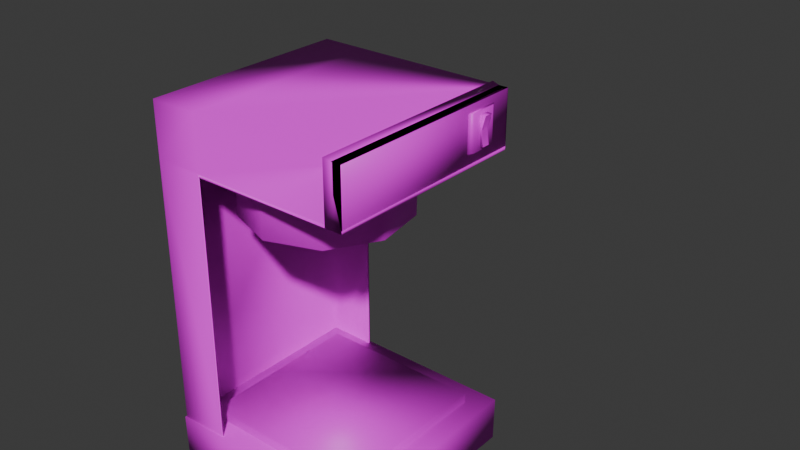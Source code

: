 # Source: coffee_maker.blend  (saved by Blender 4.0.36; exported with 4.5.12 LTS)
import bpy
from mathutils import Matrix  # noqa: F401  (used for matrix-valued properties, if any)

bpy.ops.wm.read_factory_settings(use_empty=True)
scene = bpy.context.scene
scene.name = 'Scene'

# ---- collections
col_coffee_maker = bpy.data.collections.new('coffee maker'); scene.collection.children.link(col_coffee_maker)

# ---- images (referenced by path relative to the original .blend; pixels are not part of the script)
import os
ASSET_DIR = os.environ.get("B2B_ASSET_DIR", "")  # directory of the original .blend (textures are referenced by path, not embedded)
HERE = os.path.dirname(os.path.abspath(__file__))  # packed textures are extracted next to this script under _unpacked/

def load_image(name, relpath, width, height, colorspace="sRGB"):
    """Load a texture the original file referenced (path relative to the .blend, or extracted next to this script)."""
    p = next((c for c in (os.path.join(HERE, relpath), os.path.join(ASSET_DIR, relpath)) if relpath and os.path.exists(c)), "")
    if p:
        img = bpy.data.images.load(p, check_existing=True)
        img.name = name
    else:  # same state as the original file: an image datablock whose file is absent (Cycles renders it pink)
        img = bpy.data.images.new(name, width, height)
        img.source = "FILE"
        img.filepath = "//" + (relpath or name)
    img.colorspace_settings.name = colorspace
    return img
img_coffee_maker_dirty_png_001 = load_image('coffee maker dirty.png.001', 'coffee maker dirty.png', 1024, 1024, 'sRGB')

# ---- materials (node trees are filled in below, after node groups)
mat_material = bpy.data.materials.new('Material')
mat_material.alpha_threshold = 0.0
mat_material.use_transparent_shadow = False
mat_material.roughness = 0.5
mat_material.line_color = (0.0, 0.0, 0.0, 1.0)

# ---- material node trees
mat_material.use_nodes = True; mat_material.node_tree.nodes.clear()
_N = mat_material.node_tree.nodes; _L = mat_material.node_tree.links
n0 = _N.new('ShaderNodeOutputMaterial'); n0.name = 'Material Output'; n0.location = (300, 300)
n1 = _N.new('ShaderNodeBsdfPrincipled'); n1.name = 'Principled BSDF'; n1.location = (10, 300)
n1.inputs[3].default_value = 1.45
n2 = _N.new('ShaderNodeTexImage'); n2.name = 'Image Texture'; n2.location = (-334, 228)
n2.image = img_coffee_maker_dirty_png_001
_L.new(n1.outputs[0], n0.inputs[0])
_L.new(n2.outputs[0], n1.inputs[0])
n0.is_active_output = True

# ---- world
world_world = bpy.data.worlds.new('World'); scene.world = world_world
world_world.use_nodes = True; world_world.node_tree.nodes.clear()
_N = world_world.node_tree.nodes; _L = world_world.node_tree.links
n0 = _N.new('ShaderNodeOutputWorld'); n0.name = 'World Output'; n0.location = (300, 300)
n1 = _N.new('ShaderNodeBackground'); n1.name = 'Background'; n1.location = (10, 300)
n1.inputs[0].default_value = (0.05088, 0.05088, 0.05088, 1.0)
_L.new(n1.outputs[0], n0.inputs[0])
n0.is_active_output = True
world_world.color = (0.05088, 0.05088, 0.05088)
world_world.use_sun_shadow = False
world_world.sun_shadow_jitter_overblur = 0.0

# ---- meshes
me_cube = bpy.data.meshes.new('Cube')
me_cube.from_pydata([(1.0, 1.0, 1.0), (1.0, 1.0, -1.0), (1.0, -1.0, 1.0), (1.0, -1.0, -1.0), (-1.0, 1.0, 1.0), (-1.0, 1.0, -1.0), (-1.0, -1.0, 1.0), (-1.0, -1.0, -1.0), (1.0, -1.0, 1.346), (-1.0, -1.0, 1.346), (1.0, 1.0, 1.346), (-1.0, 1.0, 1.346), (-1.0, 1.0, -1.0), (-1.0, -1.0, -1.0), (1.0, 1.0, -1.0), (1.0, 1.0, 1.0), (-1.0, -1.0, 1.0), (1.0, -1.0, 1.0), (1.0, -1.0, -1.0), (-1.0, 1.0, 1.0), (-1.0, 1.0, -1.0), (-1.0, -1.0, -1.0), (1.0, 1.0, -1.0), (1.0, 1.0, 1.0), (-1.0, -1.0, 1.0), (1.0, -1.0, 1.0), (1.0, -1.0, -1.0), (-1.0, 1.0, 1.0), (-1.0, 1.0, -0.7378), (-0.07676, -0.8993, 1.269), (-0.6627, -0.6861, 1.269), (-0.9745, -0.1461, 1.269), (-0.8662, 0.468, 1.269), (-0.3885, 0.8688, 1.269), (0.235, 0.8688, 1.269), (1.0, -1.0, -0.7378), (0.7127, 0.468, 1.269), (1.0, 1.0, -0.7378), (0.821, -0.1461, 1.269), (-1.0, -1.0, -0.7378), (0.5092, -0.6861, 1.269), (-0.07676, -0.7474, 1.269), (-0.5294, 1.0, -1.0), (-0.5294, -1.0, 1.0), (-0.5294, -1.0, -1.0), (-0.5294, 1.0, 1.0), (-0.5294, -1.0, 1.346), (-0.5294, 1.0, 1.346), (-0.5294, 1.0, -1.0), (-0.5294, -1.0, 1.0), (-0.5294, -1.0, -1.0), (-0.5294, 1.0, 1.0), (-0.5294, 1.0, -1.0), (-0.5294, -1.0, 1.0), (-0.5294, -1.0, -1.0), (-0.5294, 1.0, 1.0), (-0.5294, -1.0, -0.7378), (-0.5294, 1.0, -0.7378), (1.0, 1.0, -0.7356), (1.0, -1.0, -0.7356), (1.0, 1.0, -0.7356), (1.0, -1.0, -0.7356), (1.0, 1.0, -0.7356), (-1.0, -1.0, -0.7356), (1.0, -1.0, -0.7356), (-1.0, 1.0, -0.7356), (-0.5294, 1.0, -0.7356), (-0.5294, -1.0, -0.7356), (-0.5651, -0.5697, 1.269), (-0.8249, -0.1197, 1.269), (-0.7346, 0.3921, 1.269), (-0.3366, 0.7261, 1.269), (0.1831, 0.7261, 1.269), (0.5811, 0.3921, 1.269), (0.6714, -0.1197, 1.269), (0.4115, -0.5697, 1.269), (0.5092, -0.6861, 1.269), (-0.07676, -0.8993, 1.269), (0.821, -0.1461, 1.269), (0.7127, 0.468, 1.269), (0.235, 0.8688, 1.269), (-0.3885, 0.8688, 1.269), (-0.8662, 0.468, 1.269), (-0.9745, -0.1461, 1.269), (-0.6627, -0.6861, 1.269), (0.4115, -0.5697, 1.269), (-0.07676, -0.7474, 1.269), (0.6714, -0.1197, 1.269), (0.5811, 0.3921, 1.269), (0.1831, 0.7261, 1.269), (-0.3366, 0.7261, 1.269), (-0.7346, 0.3921, 1.269), (-0.8249, -0.1197, 1.269), (-0.5651, -0.5697, 1.269), (-0.3885, 0.8688, 1.111), (-0.3885, 0.8688, 1.111), (0.235, 0.8688, 1.111), (-0.8662, 0.468, 1.111), (0.821, -0.1461, 1.111), (0.7127, 0.468, 1.111), (-0.9745, -0.1461, 1.111), (-0.6627, -0.6861, 1.111), (-0.07676, -0.8993, 1.111), (0.4115, -0.5697, 1.269), (-0.07676, -0.7474, 1.269), (0.6714, -0.1197, 1.269), (0.5811, 0.3921, 1.269), (0.1831, 0.7261, 1.269), (-0.3366, 0.7261, 1.269), (-0.7346, 0.3921, 1.269), (-0.8249, -0.1197, 1.269), (-0.5651, -0.5697, 1.269), (-0.2689, -0.2229, 0.5238), (-0.3645, -0.05727, 0.5238), (-0.3313, 0.131, 0.5238), (-0.1849, 0.2539, 0.5238), (0.006349, 0.2539, 0.5238), (0.1528, 0.131, 0.5238), (0.186, -0.05727, 0.5238), (-0.08926, -0.2883, 0.5238), (0.09042, -0.2229, 0.5238), (0.235, 0.8688, 1.111), (-0.8662, 0.468, 1.111), (0.7127, 0.468, 1.111), (-0.9745, -0.1461, 1.111), (0.821, -0.1461, 1.111), (-0.6627, -0.6861, 1.111), (0.5092, -0.6861, 1.111), (0.5811, 0.3921, 1.111), (0.6714, -0.1197, 1.111), (0.1831, 0.7261, 1.111), (-0.3366, 0.7261, 1.111), (-0.7346, 0.3921, 1.111), (-0.8249, -0.1197, 1.111), (-0.5651, -0.5697, 1.111), (0.399, -0.5907, 0.6409), (-0.08926, -0.7684, 0.6409), (0.6589, -0.1406, 0.6409), (0.5686, 0.3711, 0.6409), (0.1706, 0.7051, 0.6409), (-0.3491, 0.7051, 0.6409), (-0.7471, 0.3711, 0.6409), (-0.8374, -0.1406, 0.6409), (-0.5776, -0.5907, 0.6409), (0.1973, -0.3144, 1.111), (-0.07676, -0.4142, 1.111), (0.3432, -0.06181, 1.111), (0.2925, 0.2254, 1.111), (0.06908, 0.4129, 1.111), (-0.2226, 0.4129, 1.111), (-0.446, 0.2254, 1.111), (-0.4967, -0.06181, 1.111), (-0.3508, -0.3144, 1.111), (0.0116, -0.1289, 0.5238), (-0.08926, -0.1656, 0.5238), (0.06526, -0.03597, 0.5238), (0.04662, 0.06973, 0.5238), (-0.03559, 0.1387, 0.5238), (-0.1429, 0.1387, 0.5238), (-0.2251, 0.06973, 0.5238), (-0.2438, -0.03597, 0.5238), (-0.1901, -0.1289, 0.5238), (0.8528, 1.0, 1.0), (0.8528, -1.0, 1.0), (0.8528, 1.0, 1.346), (0.8528, -1.0, 1.346), (0.9983, 1.005, 1.0), (0.9983, -0.9954, 1.0), (0.9983, 1.005, 1.346), (0.9983, -0.9954, 1.346), (-0.7954, -0.8143, -0.7378), (0.8187, -0.8143, -0.7378), (-0.7954, 0.7998, -0.7378), (0.8187, 0.7998, -0.7378), (-0.7954, 0.7998, -0.7378), (-0.7954, -0.8143, -0.7378), (0.8187, -0.8143, -0.7378), (0.8187, 0.7998, -0.7378), (-0.7954, 0.7998, -0.7378), (-0.7954, -0.8143, -0.7378), (0.8187, -0.8143, -0.7378), (0.8187, 0.7998, -0.7378), (-0.7954, 0.7998, -0.7378), (-0.7954, -0.8143, -0.7378), (0.8187, -0.8143, -0.7378), (0.8187, 0.7998, -0.7378), (-0.7954, 0.7998, -0.6634), (-0.7954, -0.8143, -0.6634), (0.8187, -0.8143, -0.6634), (0.8187, 0.7998, -0.6634), (0.9983, 0.8142, 1.296), (0.9983, 0.4717, 1.296), (0.9983, 0.4717, 1.066), (0.9983, 0.8142, 1.066), (1.025, 0.7692, 1.296), (1.025, 0.5167, 1.296), (1.025, 0.5167, 1.066), (1.025, 0.7692, 1.066), (1.025, 0.6823, 1.274), (1.025, 0.6036, 1.274), (1.025, 0.6036, 1.089), (1.025, 0.6823, 1.089), (1.072, 0.6823, 1.272), (1.072, 0.6036, 1.272), (1.054, 0.6036, 1.089), (1.054, 0.6823, 1.089), (1.025, 0.6036, 1.182), (1.025, 0.6823, 1.182), (1.036, 0.6036, 1.184), (1.036, 0.6823, 1.184), (-1.241, 3.675, -1.139), (-0.7792, 3.484, -1.139), (-0.9983, 3.265, -0.4801), (-0.588, 3.023, -1.139), (-0.8979, 3.023, -0.4801), (-0.7792, 2.561, -1.139), (-1.241, 2.37, -1.139), (-1.241, 2.68, -0.4801), (-1.702, 2.561, -1.139), (-1.483, 2.78, -0.4801), (-1.894, 3.023, -1.139), (-1.584, 3.023, -0.4801), (-1.702, 3.484, -1.139), (-1.127, 3.136, -0.3752), (-1.241, 3.183, -0.3752), (-1.08, 3.023, -0.3752), (-1.127, 2.909, -0.3752), (-1.241, 2.862, -0.3752), (-1.354, 2.909, -0.3752), (-1.401, 3.023, -0.3752), (-1.354, 3.136, -0.3752), (-1.003, 3.26, -0.4801), (-1.478, 2.785, -0.4801), (-1.577, 3.023, -0.4801), (-1.241, 3.675, -1.139), (-0.7792, 3.484, -1.139), (-0.9996, 3.264, -0.4801), (-1.241, 3.364, -0.4801), (-0.588, 3.023, -1.139), (-0.8998, 3.023, -0.4801), (-0.7792, 2.561, -1.139), (-0.9996, 2.781, -0.4801), (-1.241, 2.37, -1.139), (-1.241, 2.682, -0.4801), (-1.702, 2.561, -1.139), (-1.482, 2.781, -0.4801), (-1.894, 3.023, -1.139), (-1.582, 3.023, -0.4801), (-1.702, 3.484, -1.139), (-1.482, 3.264, -0.4801), (-0.9983, 3.265, -0.3752), (-1.241, 3.365, -0.3752), (-0.8979, 3.023, -0.3752), (-0.9983, 2.78, -0.3752), (-1.241, 2.68, -0.3752), (-1.483, 2.78, -0.3752), (-1.584, 3.023, -0.3752), (-1.483, 3.265, -0.3752), (-1.241, 3.613, -1.007), (-1.241, 3.551, -0.8756), (-1.241, 3.488, -0.7438), (-1.241, 3.426, -0.612), (-0.9556, 3.308, -0.612), (-0.9115, 3.352, -0.7438), (-0.8674, 3.396, -0.8756), (-0.8233, 3.44, -1.007), (-0.8374, 3.023, -0.612), (-0.7751, 3.023, -0.7438), (-0.7127, 3.023, -0.8756), (-0.6504, 3.023, -1.007), (-0.9556, 2.737, -0.612), (-0.9115, 2.693, -0.7438), (-0.8674, 2.649, -0.8756), (-0.8233, 2.605, -1.007), (-1.241, 2.619, -0.612), (-1.241, 2.557, -0.7438), (-1.241, 2.494, -0.8756), (-1.241, 2.432, -1.007), (-1.526, 2.737, -0.612), (-1.526, 3.308, -0.612), (1.0, 1.0, 0.98), (1.008, 1.008, -1.016), (1.0, -1.0, 0.98), (1.008, -1.008, -1.016), (-0.9918, 0.9918, 0.9837), (-1.008, 1.008, -1.016), (-0.9918, -0.9918, 0.9837), (-1.008, -1.008, -1.016), (0.9898, -0.9898, 1.332), (-0.9885, -0.9885, 1.334), (0.9898, 0.9898, 1.332), (-0.9885, 0.9885, 1.334), (-1.0, 1.0, -1.02), (-1.0, -1.0, -1.02), (1.0, 1.0, -1.02), (1.0, 1.0, 0.98), (-1.0, -1.0, 0.98), (1.0, -1.0, 0.98), (1.0, -1.0, -1.02), (-1.0, 1.0, 0.98), (-0.9918, 0.9918, -1.016), (-0.9918, -0.9918, -1.016), (1.0, 0.9911, -1.018), (1.0, 1.0, 0.98), (-0.9918, -0.9918, 0.9837), (1.0, -1.0, 0.98), (1.0, -0.9911, -1.018), (-0.9918, 0.9918, 0.9837), (-1.012, 1.012, -0.7262), (-0.07676, -0.913, 1.255), (-0.6715, -0.6966, 1.255), (-0.988, -0.1484, 1.255), (-0.8781, 0.4749, 1.255), (-0.3932, 0.8817, 1.255), (0.2397, 0.8817, 1.255), (1.012, -1.012, -0.7262), (0.7246, 0.4749, 1.255), (1.012, 1.012, -0.7262), (0.8345, -0.1484, 1.255), (-1.012, -1.012, -0.7262), (0.518, -0.6966, 1.255), (-0.07676, -0.7474, 1.289), (-0.5294, 1.014, -1.014), (-0.5294, -0.9859, 0.9859), (-0.5294, -1.014, -1.014), (-0.5294, 0.9859, 0.9859), (-0.5294, -0.9859, 1.332), (-0.5294, 0.9859, 1.332), (-0.5294, 1.0, -1.02), (-0.5294, -1.0, 0.98), (-0.5294, -1.0, -1.02), (-0.5294, 1.0, 0.98), (-0.5294, 0.9859, -1.014), (-0.5294, -0.9911, 0.9821), (-0.5294, -0.9859, -1.014), (-0.5294, 0.9911, 0.9821), (-0.5294, -1.014, -0.7236), (-0.5294, 1.014, -0.7236), (1.0, 1.0, -0.7556), (1.0, -1.0, -0.7556), (1.0, 1.0, -0.7556), (1.0, -1.0, -0.7556), (1.0, 0.9859, -0.7497), (-0.9859, -0.9859, -0.7356), (1.0, -0.9859, -0.7497), (-0.9859, 0.9859, -0.7356), (-0.5294, 0.98, -0.7356), (-0.5294, -0.98, -0.7356), (-0.5831, -0.5681, 1.261), (-0.8384, -0.1221, 1.255), (-0.7465, 0.3989, 1.255), (-0.3413, 0.7389, 1.255), (0.1877, 0.7389, 1.255), (0.593, 0.3989, 1.255), (0.6841, -0.1069, 1.261), (0.4115, -0.5697, 1.289), (0.5092, -0.6861, 1.249), (-0.07676, -0.8993, 1.249), (0.8113, -0.1364, 1.255), (0.7008, 0.4612, 1.255), (0.2303, 0.856, 1.255), (-0.3838, 0.856, 1.255), (-0.8543, 0.4612, 1.255), (-0.961, -0.1437, 1.255), (-0.6615, -0.6724, 1.255), (0.4115, -0.5697, 1.249), (-0.07676, -0.7474, 1.249), (0.6714, -0.1197, 1.249), (0.5811, 0.3921, 1.249), (0.1831, 0.7261, 1.249), (-0.3366, 0.7261, 1.249), (-0.7346, 0.3921, 1.249), (-0.8249, -0.1197, 1.249), (-0.5651, -0.5697, 1.249), (-0.3833, 0.8544, 1.124), (-0.3938, 0.8833, 1.098), (0.2298, 0.8544, 1.124), (-0.8795, 0.4757, 1.098), (0.8093, -0.1344, 1.122), (0.6993, 0.4603, 1.124), (-0.9897, -0.1487, 1.098), (-0.6726, -0.6979, 1.098), (-0.07676, -0.9147, 1.098), (0.4027, -0.5593, 1.255), (-0.07681, -0.7339, 1.254), (0.6578, -0.1174, 1.255), (0.5691, 0.3851, 1.255), (0.1783, 0.713, 1.255), (-0.3319, 0.7131, 1.255), (-0.7228, 0.3851, 1.255), (-0.8115, -0.1174, 1.255), (-0.5564, -0.5594, 1.254), (-0.2671, -0.2206, 0.5436), (-0.3617, -0.05676, 0.5436), (-0.3288, 0.1296, 0.5436), (-0.1839, 0.2512, 0.5436), (0.005355, 0.2512, 0.5436), (0.1503, 0.1296, 0.5436), (0.1832, -0.05676, 0.5436), (-0.08926, -0.2854, 0.5436), (0.08856, -0.2206, 0.5436), (0.2403, 0.8833, 1.098), (-0.8529, 0.4603, 1.124), (0.726, 0.4757, 1.098), (-0.9593, -0.1434, 1.124), (0.8361, -0.1487, 1.098), (-0.6613, -0.6696, 1.122), (0.5191, -0.6979, 1.098), (0.5917, 0.3982, 1.127), (0.6827, -0.1083, 1.123), (0.1872, 0.7375, 1.127), (-0.3407, 0.7375, 1.127), (-0.7452, 0.3982, 1.127), (-0.8369, -0.1218, 1.127), (-0.581, -0.5683, 1.123), (0.3884, -0.5778, 0.652), (-0.0892, -0.7516, 0.6518), (0.6426, -0.1377, 0.6522), (0.5544, 0.363, 0.6524), (0.165, 0.6897, 0.6524), (-0.3434, 0.6897, 0.6523), (-0.7327, 0.3629, 0.6521), (-0.8209, -0.1376, 0.6519), (-0.5668, -0.5778, 0.6518), (0.2087, -0.3278, 1.121), (-0.07669, -0.4317, 1.121), (0.3606, -0.06476, 1.12), (0.3079, 0.2344, 1.12), (0.07519, 0.4296, 1.12), (-0.2286, 0.4296, 1.12), (-0.4612, 0.2344, 1.121), (-0.514, -0.06476, 1.121), (-0.3621, -0.3278, 1.121), (0.02129, -0.1407, 0.5367), (-0.08933, -0.1807, 0.5369), (0.0804, -0.03878, 0.5365), (0.0601, 0.07742, 0.5364), (-0.0303, 0.1533, 0.5364), (-0.1483, 0.1532, 0.5365), (-0.2385, 0.07726, 0.5366), (-0.2587, -0.03871, 0.5368), (-0.1998, -0.1405, 0.5369), (0.8413, 1.012, 0.9885), (0.8413, -1.012, 0.9885), (0.8413, 1.012, 1.358), (0.8413, -1.012, 1.358), (0.9783, 1.005, 1.0), (0.9783, -0.9954, 1.0), (0.9783, 1.005, 1.346), (0.9783, -0.9954, 1.346), (-0.7838, -0.8027, -0.7262), (0.8071, -0.8027, -0.7262), (-0.7838, 0.7882, -0.7262), (0.8071, 0.7882, -0.7262), (-0.7836, 0.7879, -0.7268), (-0.7836, -0.8023, -0.7269), (0.8067, -0.8024, -0.727), (0.8066, 0.788, -0.7269), (-0.7836, 0.7879, -0.7268), (-0.7836, -0.8023, -0.7269), (0.8067, -0.8024, -0.727), (0.8066, 0.788, -0.7269), (-0.7812, 0.7856, -0.7378), (-0.7812, -0.8001, -0.7378), (0.8045, -0.8001, -0.7378), (0.8045, 0.7856, -0.7378), (-0.7838, 0.7882, -0.6749), (-0.7838, -0.8027, -0.6749), (0.8071, -0.8027, -0.6749), (0.8071, 0.7882, -0.6749), (1.003, 0.798, 1.286), (1.003, 0.4879, 1.286), (1.003, 0.4879, 1.077), (1.003, 0.798, 1.077), (1.011, 0.7652, 1.283), (1.011, 0.5207, 1.283), (1.011, 0.5207, 1.079), (1.011, 0.7652, 1.079), (1.037, 0.6708, 1.262), (1.037, 0.6152, 1.262), (1.037, 0.6152, 1.101), (1.037, 0.6707, 1.101), (1.058, 0.671, 1.263), (1.058, 0.6149, 1.263), (1.041, 0.615, 1.1), (1.041, 0.6709, 1.1), (1.04, 0.6178, 1.182), (1.04, 0.6681, 1.182), (1.023, 0.6192, 1.185), (1.023, 0.6667, 1.185), (-1.235, 3.657, -1.134), (-0.775, 3.466, -1.133), (-0.9925, 3.246, -0.4774), (-0.5844, 3.004, -1.132), (-0.8923, 3.004, -0.4771), (-0.7738, 2.543, -1.131), (-1.232, 2.353, -1.131), (-1.232, 2.662, -0.4769), (-1.692, 2.545, -1.132), (-1.474, 2.763, -0.4771), (-1.883, 3.006, -1.133), (-1.574, 3.005, -0.4774), (-1.694, 3.467, -1.134), (-1.121, 3.117, -0.3729), (-1.234, 3.165, -0.373), (-1.074, 3.004, -0.3728), (-1.12, 2.89, -0.3728), (-1.233, 2.844, -0.3728), (-1.346, 2.891, -0.3728), (-1.393, 3.004, -0.3729), (-1.346, 3.118, -0.373), (-0.9974, 3.241, -0.4774), (-1.469, 2.767, -0.4771), (-1.568, 3.005, -0.4774), (-1.235, 3.657, -1.134), (-0.775, 3.466, -1.133), (-0.9938, 3.245, -0.4774), (-1.234, 3.345, -0.4775), (-0.5844, 3.004, -1.132), (-0.8941, 3.004, -0.4771), (-0.7738, 2.543, -1.131), (-0.993, 2.763, -0.4769), (-1.232, 2.353, -1.131), (-1.232, 2.664, -0.4769), (-1.692, 2.545, -1.132), (-1.473, 2.764, -0.4771), (-1.883, 3.006, -1.133), (-1.573, 3.005, -0.4774), (-1.694, 3.467, -1.134), (-1.474, 3.246, -0.4775), (-0.9925, 3.246, -0.373), (-1.234, 3.347, -0.3731), (-0.8923, 3.003, -0.3728), (-0.9916, 2.761, -0.3726), (-1.232, 2.662, -0.3726), (-1.474, 2.763, -0.3728), (-1.574, 3.005, -0.373), (-1.475, 3.247, -0.3731), (-1.234, 3.595, -1.002), (-1.234, 3.532, -0.8711), (-1.234, 3.47, -0.7398), (-1.234, 3.407, -0.6087), (-0.9501, 3.289, -0.6085), (-0.9063, 3.333, -0.7396), (-0.8626, 3.377, -0.8708), (-0.8188, 3.421, -1.002), (-0.8322, 3.004, -0.6081), (-0.7702, 3.004, -0.7391), (-0.7083, 3.004, -0.8702), (-0.6464, 3.004, -1.001), (-0.9491, 2.719, -0.6078), (-0.9053, 2.675, -0.7387), (-0.8614, 2.631, -0.8696), (-0.8176, 2.587, -1.001), (-1.232, 2.601, -0.6078), (-1.232, 2.539, -0.7387), (-1.232, 2.477, -0.8696), (-1.232, 2.415, -1.001), (-1.516, 2.72, -0.6081), (-1.518, 3.29, -0.6087)], [(240, 215), (213, 238), (244, 218), (216, 242), (222, 248), (234, 210), (235, 211), (246, 220), (520, 495), (493, 518), (524, 498), (496, 522), (502, 528), (514, 490), (515, 491), (526, 500)], [(43, 2, 8, 46), (43, 6, 16, 49), (44, 7, 39, 56), (44, 3, 18, 50), (47, 11, 9, 46), (4, 6, 9, 11), (0, 10, 164, 162), (45, 4, 11, 47), (49, 16, 24, 53), (16, 19, 27, 24), (58, 1, 14, 60), (5, 7, 13, 12), (6, 4, 19, 16), (42, 5, 12, 48), (45, 0, 15, 51), (67, 53, 24, 63), (63, 24, 27, 65), (60, 14, 22, 62), (12, 13, 21, 20), (51, 15, 23, 55), (50, 18, 26, 54), (48, 12, 20, 52), (30, 31, 83, 84), (40, 29, 77, 76), (31, 32, 82, 83), (29, 30, 84, 77), (42, 1, 37, 57), (32, 33, 81, 82), (1, 3, 35, 37), (33, 34, 80, 81), (7, 5, 28, 39), (34, 36, 79, 80), (57, 37, 35, 56), (107, 106, 138, 139), (36, 38, 78, 79), (41, 68, 93, 86), (28, 57, 56, 39), (5, 42, 57, 28), (14, 48, 52, 22), (13, 50, 54, 21), (19, 51, 55, 27), (65, 27, 55, 66), (4, 45, 51, 19), (1, 42, 48, 14), (17, 49, 53, 25), (0, 45, 47, 10), (10, 47, 46, 8), (7, 44, 50, 13), (3, 44, 56, 35), (2, 43, 49, 17), (6, 43, 46, 9), (26, 64, 67, 54), (20, 65, 66, 52), (52, 66, 62, 22), (21, 63, 65, 20), (54, 67, 63, 21), (18, 61, 64, 26), (3, 59, 61, 18), (38, 40, 76, 78), (41, 75, 76, 77), (75, 74, 78, 76), (73, 72, 130, 128), (106, 105, 137, 138), (74, 73, 128, 129), (82, 81, 94, 122), (30, 29, 102, 101), (105, 103, 135, 137), (68, 41, 77, 84), (102, 127, 125, 123, 121, 95, 97, 100, 101), (70, 71, 90, 91), (73, 74, 87, 88), (69, 70, 91, 92), (72, 73, 88, 89), (75, 41, 86, 85), (68, 69, 92, 93), (71, 72, 89, 90), (74, 75, 85, 87), (85, 86, 104, 103), (89, 88, 106, 107), (92, 91, 109, 110), (88, 87, 105, 106), (91, 90, 108, 109), (86, 93, 111, 104), (87, 85, 103, 105), (90, 89, 107, 108), (93, 92, 110, 111), (34, 33, 95, 121), (103, 104, 136, 135), (81, 80, 96, 94), (29, 40, 127, 102), (33, 32, 97, 95), (78, 74, 129, 98), (40, 38, 125, 127), (80, 79, 99, 96), (32, 31, 100, 97), (104, 111, 143, 136), (129, 128, 99, 98), (128, 130, 96, 99), (130, 131, 94, 96), (131, 132, 122, 94), (132, 133, 124, 122), (133, 134, 126, 124), (151, 152, 161, 160), (145, 152, 151, 150, 149, 148, 147, 146, 144), (137, 135, 120, 118), (136, 143, 112, 119), (150, 151, 160, 159), (135, 136, 119, 120), (143, 142, 113, 112), (149, 150, 159, 158), (142, 141, 114, 113), (148, 149, 158, 157), (68, 84, 126, 134), (72, 71, 131, 130), (36, 34, 121, 123), (108, 107, 139, 140), (71, 70, 132, 131), (83, 82, 122, 124), (109, 108, 140, 141), (31, 30, 101, 100), (70, 69, 133, 132), (110, 109, 141, 142), (79, 78, 98, 99), (69, 68, 134, 133), (38, 36, 123, 125), (111, 110, 142, 143), (84, 83, 124, 126), (112, 113, 160, 161), (115, 116, 157, 158), (118, 120, 153, 155), (119, 112, 161, 154), (114, 115, 158, 159), (117, 118, 155, 156), (113, 114, 159, 160), (116, 117, 156, 157), (120, 119, 154, 153), (145, 144, 153, 154), (138, 137, 118, 117), (152, 145, 154, 161), (144, 146, 155, 153), (139, 138, 117, 116), (146, 147, 156, 155), (140, 139, 116, 115), (147, 148, 157, 156), (141, 140, 115, 114), (163, 162, 164, 165), (10, 8, 165, 164), (2, 0, 162, 163), (8, 2, 163, 165), (167, 166, 168, 169), (170, 172, 173, 171), (177, 174, 178, 181), (172, 170, 175, 174), (173, 172, 174, 177), (170, 171, 176, 175), (171, 173, 177, 176), (180, 181, 185, 184), (175, 176, 180, 179), (176, 177, 181, 180), (174, 175, 179, 178), (184, 185, 189, 188), (178, 179, 183, 182), (181, 178, 182, 185), (179, 180, 184, 183), (187, 188, 189, 186), (182, 183, 187, 186), (185, 182, 186, 189), (183, 184, 188, 187), (191, 190, 193, 192), (195, 196, 197, 194), (192, 193, 197, 196), (190, 191, 195, 194), (193, 190, 194, 197), (191, 192, 196, 195), (206, 207, 201, 200), (207, 198, 202, 209), (206, 200, 204, 208), (200, 201, 205, 204), (198, 199, 203, 202), (199, 206, 208, 203), (201, 207, 209, 205), (199, 198, 207, 206), (323, 326, 288, 282), (323, 329, 296, 286), (324, 336, 319, 287), (324, 330, 298, 283), (327, 326, 289, 291), (284, 291, 289, 286), (280, 442, 444, 290), (325, 327, 291, 284), (329, 333, 304, 296), (296, 304, 307, 299), (338, 340, 294, 281), (285, 292, 293, 287), (286, 296, 299, 284), (322, 328, 292, 285), (325, 331, 295, 280), (347, 343, 304, 333), (343, 345, 307, 304), (340, 342, 302, 294), (292, 300, 301, 293), (331, 335, 303, 295), (330, 334, 306, 298), (328, 332, 300, 292), (310, 364, 363, 311), (320, 356, 357, 309), (311, 363, 362, 312), (309, 357, 364, 310), (322, 337, 317, 281), (312, 362, 361, 313), (281, 317, 315, 283), (313, 361, 360, 314), (287, 319, 308, 285), (314, 360, 359, 316), (337, 336, 315, 317), (387, 419, 418, 386), (316, 359, 358, 318), (321, 366, 373, 348), (308, 319, 336, 337), (285, 308, 337, 322), (294, 302, 332, 328), (293, 301, 334, 330), (299, 307, 335, 331), (345, 346, 335, 307), (284, 299, 331, 325), (281, 294, 328, 322), (297, 305, 333, 329), (280, 290, 327, 325), (290, 288, 326, 327), (287, 293, 330, 324), (283, 315, 336, 324), (282, 297, 329, 323), (286, 289, 326, 323), (306, 334, 347, 344), (300, 332, 346, 345), (332, 302, 342, 346), (301, 300, 345, 343), (334, 301, 343, 347), (298, 306, 344, 341), (283, 298, 341, 339), (318, 358, 356, 320), (321, 357, 356, 355), (355, 356, 358, 354), (353, 408, 410, 352), (386, 418, 417, 385), (354, 409, 408, 353), (362, 402, 374, 361), (310, 381, 382, 309), (385, 417, 415, 383), (348, 364, 357, 321), (382, 381, 380, 377, 375, 401, 403, 405, 407), (350, 371, 370, 351), (353, 368, 367, 354), (349, 372, 371, 350), (352, 369, 368, 353), (355, 365, 366, 321), (348, 373, 372, 349), (351, 370, 369, 352), (354, 367, 365, 355), (365, 383, 384, 366), (369, 387, 386, 368), (372, 390, 389, 371), (368, 386, 385, 367), (371, 389, 388, 370), (366, 384, 391, 373), (367, 385, 383, 365), (370, 388, 387, 369), (373, 391, 390, 372), (314, 401, 375, 313), (383, 415, 416, 384), (361, 374, 376, 360), (309, 382, 407, 320), (313, 375, 377, 312), (358, 378, 409, 354), (320, 407, 405, 318), (360, 376, 379, 359), (312, 377, 380, 311), (384, 416, 423, 391), (409, 378, 379, 408), (408, 379, 376, 410), (410, 376, 374, 411), (411, 374, 402, 412), (412, 402, 404, 413), (413, 404, 406, 414), (431, 440, 441, 432), (425, 424, 426, 427, 428, 429, 430, 431, 432), (417, 398, 400, 415), (416, 399, 392, 423), (430, 439, 440, 431), (415, 400, 399, 416), (423, 392, 393, 422), (429, 438, 439, 430), (422, 393, 394, 421), (428, 437, 438, 429), (348, 414, 406, 364), (352, 410, 411, 351), (316, 403, 401, 314), (388, 420, 419, 387), (351, 411, 412, 350), (363, 404, 402, 362), (389, 421, 420, 388), (311, 380, 381, 310), (350, 412, 413, 349), (390, 422, 421, 389), (359, 379, 378, 358), (349, 413, 414, 348), (318, 405, 403, 316), (391, 423, 422, 390), (364, 406, 404, 363), (392, 441, 440, 393), (395, 438, 437, 396), (398, 435, 433, 400), (399, 434, 441, 392), (394, 439, 438, 395), (397, 436, 435, 398), (393, 440, 439, 394), (396, 437, 436, 397), (400, 433, 434, 399), (425, 434, 433, 424), (418, 397, 398, 417), (432, 441, 434, 425), (424, 433, 435, 426), (419, 396, 397, 418), (426, 435, 436, 427), (420, 395, 396, 419), (427, 436, 437, 428), (421, 394, 395, 420), (443, 445, 444, 442), (290, 444, 445, 288), (282, 443, 442, 280), (288, 445, 443, 282), (447, 449, 448, 446), (450, 451, 453, 452), (457, 461, 458, 454), (452, 454, 455, 450), (453, 457, 454, 452), (450, 455, 456, 451), (451, 456, 457, 453), (460, 464, 465, 461), (455, 459, 460, 456), (456, 460, 461, 457), (454, 458, 459, 455), (464, 468, 469, 465), (458, 462, 463, 459), (461, 465, 462, 458), (459, 463, 464, 460), (467, 466, 469, 468), (462, 466, 467, 463), (465, 469, 466, 462), (463, 467, 468, 464), (471, 472, 473, 470), (475, 474, 477, 476), (472, 476, 477, 473), (470, 474, 475, 471), (473, 477, 474, 470), (471, 475, 476, 472), (488, 489, 485, 484), (487, 489, 482, 478), (486, 488, 484, 480), (480, 484, 485, 481), (478, 482, 483, 479), (479, 483, 488, 486), (481, 485, 489, 487), (483, 482, 489, 488), (1, 58, 338, 281), (59, 3, 283, 339), (0, 2, 282, 280), (3, 1, 281, 283), (2, 17, 297, 282), (15, 0, 280, 295), (55, 23, 303, 335), (17, 25, 305, 297), (23, 15, 295, 303), (25, 53, 333, 305), (66, 55, 335, 346), (53, 67, 347, 333), (67, 64, 344, 347), (60, 62, 342, 340), (62, 66, 346, 342), (58, 60, 340, 338), (64, 61, 341, 344), (61, 59, 339, 341), (166, 167, 447, 446), (169, 168, 448, 449), (167, 169, 449, 447), (168, 166, 446, 448)])
me_cube.polygons.foreach_set('use_smooth', [True] * 386)
_uv = me_cube.uv_layers.new(name='UVMap')
_uv.uv.foreach_set('vector', [0.5801, 0.2042, 0.5802, 9.443e-09, 0.6264, 1.146e-08, 0.6263, 0.2042, 0.2669, 0.2672, 0.2669, 0.2672, 0.2669, 0.2672, 0.2669, 0.2672, 0.7653, 0.06284, 0.7653, -6.344e-09, 0.8003, -4.815e-09, 0.8003, 0.06284, 0.2669, 0.2672, 0.2669, 0.2672, 0.2669, 0.2672, 0.2669, 0.2672, 0.3297, 0.5341, 0.2669, 0.5341, 0.2669, 0.2671, 0.3297, 0.2671, 0.765, -1.604e-09, 0.7653, 0.2669, 0.7191, 0.2669, 0.7189, 4.145e-10, 0.8003, 0.257, 0.8003, 0.2108, 0.8199, 0.2108, 0.8199, 0.257, 0.534, 0.06284, 0.534, 7.422e-09, 0.5801, 9.44e-09, 0.5801, 0.06284, 0.2669, 0.2672, 0.2669, 0.2672, 0.2669, 0.2672, 0.2669, 0.2672, 0.2669, 0.2672, 0.2669, 0.2672, 0.2669, 0.2672, 0.2669, 0.2672, 0.2669, 0.2672, 0.2669, 0.2672, 0.2669, 0.2672, 0.2669, 0.2672, 0.2669, 0.2672, 0.2669, 0.2672, 0.2669, 0.2672, 0.2669, 0.2672, 0.2669, 0.2672, 0.2669, 0.2672, 0.2669, 0.2672, 0.2669, 0.2672, 0.2669, 0.2672, 0.2669, 0.2672, 0.2669, 0.2672, 0.2669, 0.2672, 0.2669, 0.2672, 0.2669, 0.2672, 0.2669, 0.2672, 0.2669, 0.2672, 0.5693, 0.4713, 0.801, 0.4713, 0.8009, 0.5341, 0.5693, 0.5341, -7.959e-09, 0.2319, -7.959e-09, 0.0002396, 0.2669, 7.959e-09, 0.2669, 0.2317, 0.2669, 0.2672, 0.2669, 0.2672, 0.2669, 0.2672, 0.2669, 0.2672, 0.2669, 0.2672, 0.2669, 0.2672, 0.2669, 0.2672, 0.2669, 0.2672, 0.2669, 0.2672, 0.2669, 0.2672, 0.2669, 0.2672, 0.2669, 0.2672, 0.2669, 0.2672, 0.2669, 0.2672, 0.2669, 0.2672, 0.2669, 0.2672, 0.2669, 0.2672, 0.2669, 0.2672, 0.2669, 0.2672, 0.2669, 0.2672, 0.2669, 0.2672, 0.2669, 0.2672, 0.2669, 0.2672, 0.2669, 0.2672, 0.2669, 0.2672, 0.2669, 0.2672, 0.2669, 0.2672, 0.2669, 0.2672, 0.2669, 0.2672, 0.2669, 0.2672, 0.2669, 0.2672, 0.2669, 0.2672, 0.2669, 0.2672, 0.2669, 0.2672, 0.2669, 0.2672, 0.2669, 0.2672, 0.534, 0.7383, 0.534, 0.5341, 0.569, 0.5341, 0.569, 0.7383, 0.2669, 0.2672, 0.2669, 0.2672, 0.2669, 0.2672, 0.2669, 0.2672, 0.6391, 0.5341, 0.6393, 0.801, 0.6043, 0.801, 0.6041, 0.5341, 0.2669, 0.2672, 0.2669, 0.2672, 0.2669, 0.2672, 0.2669, 0.2672, 0.604, 0.5341, 0.6041, 0.8011, 0.5691, 0.8011, 0.569, 0.5341, 0.2669, 0.2672, 0.2669, 0.2672, 0.2669, 0.2672, 0.2669, 0.2672, 0.4711, 0.2671, 0.2669, 0.2671, 0.2669, 0.0, 0.4711, 0.0, 0.907, 0.1242, 0.9086, 0.1774, 0.8249, 0.1757, 0.8233, 0.1225, 0.2669, 0.2672, 0.2669, 0.2672, 0.2669, 0.2672, 0.2669, 0.2672, 0.2669, 0.2672, 0.2669, 0.2672, 0.2669, 0.2672, 0.2669, 0.2672, 0.534, 0.2671, 0.4711, 0.2671, 0.4711, 0.0, 0.534, 0.0, 0.534, 0.8012, 0.534, 0.7383, 0.569, 0.7383, 0.569, 0.8012, 0.2669, 0.2672, 0.2669, 0.2672, 0.2669, 0.2672, 0.2669, 0.2672, 0.2669, 0.2672, 0.2669, 0.2672, 0.2669, 0.2672, 0.2669, 0.2672, 0.2669, 0.2672, 0.2669, 0.2672, 0.2669, 0.2672, 0.2669, 0.2672, 0.2316, 0.5343, 7.436e-09, 0.5343, 1.878e-07, 0.4714, 0.2316, 0.4714, 0.2669, 0.2672, 0.2669, 0.2672, 0.2669, 0.2672, 0.2669, 0.2672, 0.2669, 0.2672, 0.2669, 0.2672, 0.2669, 0.2672, 0.2669, 0.2672, 0.2669, 0.2672, 0.2669, 0.2672, 0.2669, 0.2672, 0.2669, 0.2672, 0.534, 0.2671, 0.534, 0.06284, 0.5801, 0.06284, 0.5801, 0.2671, 0.534, 0.5341, 0.3297, 0.5341, 0.3297, 0.2671, 0.534, 0.2671, 0.2669, 0.2672, 0.2669, 0.2672, 0.2669, 0.2672, 0.2669, 0.2672, 0.7653, 0.2671, 0.7653, 0.06284, 0.8003, 0.06284, 0.8003, 0.2671, 0.2669, 0.2672, 0.2669, 0.2672, 0.2669, 0.2672, 0.2669, 0.2672, 0.5801, 0.2671, 0.5801, 0.2042, 0.6263, 0.2042, 0.6263, 0.2671, 0.534, 0.2671, 0.5693, 0.2671, 0.5693, 0.4713, 0.534, 0.4713, 0.2669, 0.5343, 0.2316, 0.5343, 0.2316, 0.4714, 0.2669, 0.4714, 0.2669, 0.4714, 0.2316, 0.4714, 0.2316, 0.2672, 0.2669, 0.2672, -7.959e-09, 0.2672, -7.959e-09, 0.2319, 0.2669, 0.2317, 0.2669, 0.267, 0.534, 0.4713, 0.5693, 0.4713, 0.5693, 0.5341, 0.534, 0.5341, 0.2669, 0.2672, 0.2669, 0.2672, 0.2669, 0.2672, 0.2669, 0.2672, 0.2669, 0.2672, 0.2669, 0.2672, 0.2669, 0.2672, 0.2669, 0.2672, 0.2669, 0.2672, 0.2669, 0.2672, 0.2669, 0.2672, 0.2669, 0.2672, 0.2118, 0.605, 0.2118, 0.6744, 0.1927, 0.6813, 0.1927, 0.5981, 0.2118, 0.6744, 0.2564, 0.7276, 0.2462, 0.7451, 0.1927, 0.6813, 0.8445, 0.2671, 0.8456, 0.3206, 0.8245, 0.3206, 0.8234, 0.2671, 0.5342, 0.9319, 0.5343, 0.8634, 0.6181, 0.8606, 0.6181, 0.9292, 0.4848, 0.7739, 0.4848, 0.8426, 0.4637, 0.8427, 0.4637, 0.774, 0.8233, -3.809e-09, 0.8214, 0.06378, 0.8003, 0.06378, 0.8022, -4.731e-09, 0.8667, 0.2671, 0.8677, 0.3453, 0.8466, 0.3453, 0.8456, 0.2671, 0.5343, 0.8634, 0.534, 0.8039, 0.6178, 0.8012, 0.6181, 0.8606, 0.2564, 0.5519, 0.2118, 0.605, 0.1927, 0.5981, 0.2462, 0.5343, 0.4495, 0.5486, 0.503, 0.6124, 0.503, 0.6956, 0.4495, 0.7594, 0.3675, 0.7739, 0.2954, 0.7322, 0.2669, 0.654, 0.2954, 0.5758, 0.3675, 0.5341, 0.2669, 0.2672, 0.2669, 0.2672, 0.2669, 0.2672, 0.2669, 0.2672, 0.2669, 0.2672, 0.2669, 0.2672, 0.2669, 0.2672, 0.2669, 0.2672, 0.2669, 0.2672, 0.2669, 0.2672, 0.2669, 0.2672, 0.2669, 0.2672, 0.2669, 0.2672, 0.2669, 0.2672, 0.2669, 0.2672, 0.2669, 0.2672, 0.2669, 0.2672, 0.2669, 0.2672, 0.2669, 0.2672, 0.2669, 0.2672, 0.2669, 0.2672, 0.2669, 0.2672, 0.2669, 0.2672, 0.2669, 0.2672, 0.2669, 0.2672, 0.2669, 0.2672, 0.2669, 0.2672, 0.2669, 0.2672, 0.2669, 0.2672, 0.2669, 0.2672, 0.2669, 0.2672, 0.2669, 0.2672, 0.2669, 0.2672, 0.2669, 0.2672, 0.2669, 0.2672, 0.2669, 0.2672, 0.2669, 0.2672, 0.2669, 0.2672, 0.2669, 0.2672, 0.2669, 0.2672, 0.2669, 0.2672, 0.2669, 0.2672, 0.2669, 0.2672, 0.2669, 0.2672, 0.2669, 0.2672, 0.2669, 0.2672, 0.2669, 0.2672, 0.2669, 0.2672, 0.2669, 0.2672, 0.2669, 0.2672, 0.2669, 0.2672, 0.2669, 0.2672, 0.2669, 0.2672, 0.2669, 0.2672, 0.2669, 0.2672, 0.2669, 0.2672, 0.2669, 0.2672, 0.2669, 0.2672, 0.2669, 0.2672, 0.2669, 0.2672, 0.2669, 0.2672, 0.2669, 0.2672, 0.2669, 0.2672, 0.2669, 0.2672, 0.2669, 0.2672, 0.2669, 0.2672, 0.2669, 0.2672, 0.2669, 0.2672, 0.8234, 0.3313, 0.8234, 0.4146, 0.8023, 0.4146, 0.8023, 0.3313, 0.08454, 0.774, 0.08394, 0.839, 3.049e-09, 0.8407, 0.0005969, 0.7757, 0.8214, 0.06378, 0.8214, 0.147, 0.8003, 0.147, 0.8003, 0.06378, 0.8677, 0.3453, 0.8667, 0.4236, 0.8456, 0.4236, 0.8466, 0.3453, 0.8234, 0.4146, 0.8221, 0.4779, 0.801, 0.4779, 0.8023, 0.4146, 0.6193, 0.8011, 0.6393, 0.801, 0.6393, 0.8221, 0.6193, 0.8222, 0.2149, 0.8982, 0.2142, 0.8276, 0.2353, 0.8277, 0.236, 0.8983, 0.8214, 0.147, 0.8233, 0.2108, 0.8022, 0.2108, 0.8003, 0.147, 0.214, 0.7451, 0.2142, 0.8268, 0.1931, 0.8268, 0.1929, 0.7451, 0.08394, 0.839, 0.08451, 0.9044, 0.0005688, 0.9061, 3.049e-09, 0.8407, 0.01014, 0.742, 0.07848, 0.7541, 0.082, 0.774, -1.809e-08, 0.7596, 0.07848, 0.7541, 0.1386, 0.7194, 0.1541, 0.7324, 0.082, 0.774, 0.1386, 0.7194, 0.1623, 0.6542, 0.1826, 0.6542, 0.1541, 0.7324, 0.1623, 0.6542, 0.1386, 0.589, 0.1541, 0.5759, 0.1826, 0.6542, 0.1386, 0.589, 0.07848, 0.5543, 0.082, 0.5343, 0.1541, 0.5759, 0.07848, 0.5543, 0.01014, 0.5663, -2.277e-08, 0.5487, 0.082, 0.5343, 0.9324, 0.8291, 0.9665, 0.8293, 0.9421, 0.9079, 0.9295, 0.9079, 0.975, 0.2738, 1.0, 0.3037, 1.0, 0.3426, 0.975, 0.3724, 0.9366, 0.3792, 0.9029, 0.3597, 0.8896, 0.3231, 0.9029, 0.2865, 0.9366, 0.2671, 0.3115, 0.9616, 0.2669, 0.9085, 0.3271, 0.8865, 0.3436, 0.9061, 0.2669, 0.8391, 0.3115, 0.7859, 0.3436, 0.8415, 0.3271, 0.861, 0.8942, 0.8292, 0.9324, 0.8291, 0.9295, 0.9079, 0.9155, 0.9079, 0.2669, 0.9085, 0.2669, 0.8391, 0.3271, 0.861, 0.3271, 0.8865, 0.3115, 0.7859, 0.3798, 0.7739, 0.3687, 0.837, 0.3436, 0.8415, 0.9252, 0.4926, 0.9245, 0.5222, 0.8456, 0.4925, 0.8459, 0.4816, 0.3798, 0.7739, 0.4399, 0.8086, 0.3908, 0.8498, 0.3687, 0.837, 0.9252, 0.4536, 0.9252, 0.4926, 0.8459, 0.4816, 0.8459, 0.4673, 0.2571, 0.8739, 0.2572, 0.8892, 0.2361, 0.8892, 0.236, 0.8739, 0.8456, 0.3206, 0.8456, 0.39, 0.8245, 0.39, 0.8245, 0.3206, 0.8221, 0.2671, 0.8234, 0.3313, 0.8023, 0.3313, 0.801, 0.2671, 0.907, 0.05482, 0.907, 0.1242, 0.8233, 0.1225, 0.8233, 0.05315, 0.8456, 0.39, 0.8445, 0.4428, 0.8234, 0.4428, 0.8245, 0.39, 0.8888, 0.3406, 0.8896, 0.422, 0.8685, 0.4221, 0.8677, 0.3407, 0.9086, 0.001669, 0.907, 0.05482, 0.8233, 0.05315, 0.8249, 1.218e-08, 0.2142, 0.8268, 0.2138, 0.8997, 0.1927, 0.8997, 0.1931, 0.8268, 0.2573, 0.7451, 0.2574, 0.8132, 0.2363, 0.8132, 0.2362, 0.7451, 0.1685, 0.8378, 0.1691, 0.9056, 0.08514, 0.9032, 0.08454, 0.8353, 0.5242, 0.7497, 0.5241, 0.8319, 0.503, 0.8319, 0.5031, 0.7497, 0.2574, 0.8132, 0.2571, 0.8739, 0.236, 0.8739, 0.2363, 0.8132, 0.2142, 0.8276, 0.2149, 0.7451, 0.236, 0.7452, 0.2353, 0.8277, 0.1691, 0.7765, 0.1685, 0.8378, 0.08454, 0.8353, 0.08514, 0.774, 0.8896, 0.2671, 0.8888, 0.3406, 0.8677, 0.3407, 0.8685, 0.2671, 0.3436, 0.8415, 0.3687, 0.837, 0.3659, 0.8531, 0.3517, 0.8556, 0.3995, 0.8738, 0.3908, 0.8978, 0.3783, 0.8872, 0.3832, 0.8738, 0.3436, 0.9061, 0.3271, 0.8865, 0.3425, 0.8809, 0.3517, 0.8919, 0.3271, 0.861, 0.3436, 0.8415, 0.3517, 0.8556, 0.3425, 0.8666, 0.3908, 0.8498, 0.3995, 0.8738, 0.3832, 0.8738, 0.3783, 0.8603, 0.3687, 0.9105, 0.3436, 0.9061, 0.3517, 0.8919, 0.3659, 0.8944, 0.3687, 0.837, 0.3908, 0.8498, 0.3783, 0.8603, 0.3659, 0.8531, 0.3908, 0.8978, 0.3687, 0.9105, 0.3659, 0.8944, 0.3783, 0.8872, 0.3271, 0.8865, 0.3271, 0.861, 0.3425, 0.8666, 0.3425, 0.8809, 0.8599, 0.1774, 0.8965, 0.1778, 0.8717, 0.2571, 0.8582, 0.2569, 0.3798, 0.9737, 0.3115, 0.9616, 0.3436, 0.9061, 0.3687, 0.9105, 0.8233, 0.1778, 0.8599, 0.1774, 0.8582, 0.2569, 0.8448, 0.2571, 0.8942, 0.75, 0.9272, 0.7496, 0.9315, 0.829, 0.9194, 0.8291, 0.4399, 0.939, 0.3798, 0.9737, 0.3687, 0.9105, 0.3908, 0.8978, 0.9272, 0.7496, 0.9657, 0.75, 0.9457, 0.8291, 0.9315, 0.829, 0.4637, 0.8738, 0.4399, 0.939, 0.3908, 0.8978, 0.3995, 0.8738, 0.9246, 0.4236, 0.9252, 0.4536, 0.8459, 0.4673, 0.8456, 0.4562, 0.4399, 0.8086, 0.4637, 0.8738, 0.3995, 0.8738, 0.3908, 0.8498, 0.6726, 2.438e-09, 0.6726, 0.267, 0.6264, 0.267, 0.6264, 4.457e-09, 0.6393, 0.8012, 0.6393, 0.5341, 0.659, 0.5341, 0.659, 0.8012, 0.6786, 0.5341, 0.6786, 0.8012, 0.659, 0.8012, 0.659, 0.5341, 0.1887, 0.774, 0.1887, 0.8202, 0.1691, 0.8202, 0.1691, 0.774, 0.7188, 4.163e-10, 0.7189, 0.267, 0.6727, 0.267, 0.6726, 2.436e-09, 0.8942, 0.5341, 0.8942, 0.7496, 0.6786, 0.7496, 0.6786, 0.5341, 0.5329, 0.5341, 0.5329, 0.7496, 0.5329, 0.7496, 0.5329, 0.5341, 0.533, 0.5341, 0.5332, 0.7495, 0.5332, 0.7495, 0.533, 0.5341, 0.2669, 0.4827, 0.2669, 0.2672, 0.2669, 0.2672, 0.2669, 0.4827, 0.5329, 0.7496, 0.533, 0.5341, 0.533, 0.5341, 0.5329, 0.7496, 0.533, 0.5341, 0.533, 0.7496, 0.533, 0.7496, 0.533, 0.5341, 0.5328, 0.5341, 0.5329, 0.7496, 0.5329, 0.7496, 0.5328, 0.5341, 0.2669, 0.2672, 0.2669, 0.4827, 0.2669, 0.4827, 0.2669, 0.2672, 0.5334, 0.7495, 0.5332, 0.5341, 0.5332, 0.5341, 0.5334, 0.7495, 0.533, 0.7496, 0.533, 0.5341, 0.533, 0.5341, 0.533, 0.7496, 0.5328, 0.5341, 0.5329, 0.7496, 0.5229, 0.7496, 0.5229, 0.5341, 0.1925, 0.5343, 0.1927, 0.7497, 0.1927, 0.7497, 0.1925, 0.5343, 0.503, 0.7497, 0.503, 0.5341, 0.503, 0.5341, 0.503, 0.7497, 0.5129, 0.7496, 0.513, 0.5341, 0.513, 0.5341, 0.5129, 0.7496, 0.6786, 0.7496, 0.8942, 0.7496, 0.8942, 0.9652, 0.6786, 0.9652, 0.1925, 0.5343, 0.1927, 0.7497, 0.1828, 0.7497, 0.1826, 0.5343, 0.503, 0.7497, 0.503, 0.5341, 0.5129, 0.5341, 0.5129, 0.7497, 0.5129, 0.7496, 0.513, 0.5341, 0.5229, 0.5341, 0.5229, 0.7496, 0.6394, 0.8469, 0.6393, 0.8012, 0.67, 0.8012, 0.6701, 0.8469, 0.801, 0.4838, 0.8317, 0.4838, 0.8317, 0.5176, 0.801, 0.5176, 0.26, 0.5343, 0.26, 0.58, 0.2564, 0.574, 0.2564, 0.5403, 0.26, 0.58, 0.26, 0.5343, 0.2636, 0.5403, 0.2636, 0.574, 0.8317, 0.5236, 0.801, 0.5236, 0.801, 0.5176, 0.8317, 0.5176, 0.801, 0.4779, 0.8317, 0.4779, 0.8317, 0.4838, 0.801, 0.4838, 0.2564, 0.5922, 0.2669, 0.5922, 0.2669, 0.6047, 0.2564, 0.6047, 0.2564, 0.6415, 0.2564, 0.6293, 0.2626, 0.6295, 0.2578, 0.6412, 0.2626, 0.6168, 0.2626, 0.6293, 0.2588, 0.6293, 0.2612, 0.6166, 0.2669, 0.6047, 0.2669, 0.6152, 0.2631, 0.6152, 0.2631, 0.6047, 0.2564, 0.6644, 0.2564, 0.6539, 0.2626, 0.6539, 0.2626, 0.6644, 0.2626, 0.6047, 0.2626, 0.6168, 0.2612, 0.6166, 0.2564, 0.6049, 0.2564, 0.6539, 0.2564, 0.6415, 0.2578, 0.6412, 0.2602, 0.6539, 0.2564, 0.58, 0.2669, 0.58, 0.2669, 0.5922, 0.2564, 0.5922, 0.5801, 0.2042, 0.6263, 0.2042, 0.6264, 1.146e-08, 0.5802, 9.443e-09, 0.2669, 0.2672, 0.2669, 0.2672, 0.2669, 0.2672, 0.2669, 0.2672, 0.7653, 0.06284, 0.8003, 0.06284, 0.8003, -4.815e-09, 0.7653, -6.344e-09, 0.2669, 0.2672, 0.2669, 0.2672, 0.2669, 0.2672, 0.2669, 0.2672, 0.3297, 0.5341, 0.3297, 0.2671, 0.2669, 0.2671, 0.2669, 0.5341, 0.765, -1.604e-09, 0.7189, 4.145e-10, 0.7191, 0.2669, 0.7653, 0.2669, 0.8003, 0.257, 0.8199, 0.257, 0.8199, 0.2108, 0.8003, 0.2108, 0.534, 0.06284, 0.5801, 0.06284, 0.5801, 9.44e-09, 0.534, 7.422e-09, 0.2669, 0.2672, 0.2669, 0.2672, 0.2669, 0.2672, 0.2669, 0.2672, 0.2669, 0.2672, 0.2669, 0.2672, 0.2669, 0.2672, 0.2669, 0.2672, 0.2669, 0.2672, 0.2669, 0.2672, 0.2669, 0.2672, 0.2669, 0.2672, 0.2669, 0.2672, 0.2669, 0.2672, 0.2669, 0.2672, 0.2669, 0.2672, 0.2669, 0.2672, 0.2669, 0.2672, 0.2669, 0.2672, 0.2669, 0.2672, 0.2669, 0.2672, 0.2669, 0.2672, 0.2669, 0.2672, 0.2669, 0.2672, 0.2669, 0.2672, 0.2669, 0.2672, 0.2669, 0.2672, 0.2669, 0.2672, 0.5693, 0.4713, 0.5693, 0.5341, 0.8009, 0.5341, 0.801, 0.4713, -7.959e-09, 0.2319, 0.2669, 0.2317, 0.2669, 7.959e-09, -7.959e-09, 0.0002396, 0.2669, 0.2672, 0.2669, 0.2672, 0.2669, 0.2672, 0.2669, 0.2672, 0.2669, 0.2672, 0.2669, 0.2672, 0.2669, 0.2672, 0.2669, 0.2672, 0.2669, 0.2672, 0.2669, 0.2672, 0.2669, 0.2672, 0.2669, 0.2672, 0.2669, 0.2672, 0.2669, 0.2672, 0.2669, 0.2672, 0.2669, 0.2672, 0.2669, 0.2672, 0.2669, 0.2672, 0.2669, 0.2672, 0.2669, 0.2672, 0.2669, 0.2672, 0.2669, 0.2672, 0.2669, 0.2672, 0.2669, 0.2672, 0.2669, 0.2672, 0.2669, 0.2672, 0.2669, 0.2672, 0.2669, 0.2672, 0.2669, 0.2672, 0.2669, 0.2672, 0.2669, 0.2672, 0.2669, 0.2672, 0.2669, 0.2672, 0.2669, 0.2672, 0.2669, 0.2672, 0.2669, 0.2672, 0.534, 0.7383, 0.569, 0.7383, 0.569, 0.5341, 0.534, 0.5341, 0.2669, 0.2672, 0.2669, 0.2672, 0.2669, 0.2672, 0.2669, 0.2672, 0.6391, 0.5341, 0.6041, 0.5341, 0.6043, 0.801, 0.6393, 0.801, 0.2669, 0.2672, 0.2669, 0.2672, 0.2669, 0.2672, 0.2669, 0.2672, 0.604, 0.5341, 0.569, 0.5341, 0.5691, 0.8011, 0.6041, 0.8011, 0.2669, 0.2672, 0.2669, 0.2672, 0.2669, 0.2672, 0.2669, 0.2672, 0.4711, 0.2671, 0.4711, 0.0, 0.2669, 0.0, 0.2669, 0.2671, 0.907, 0.1242, 0.8233, 0.1225, 0.8249, 0.1757, 0.9086, 0.1774, 0.2669, 0.2672, 0.2669, 0.2672, 0.2669, 0.2672, 0.2669, 0.2672, 0.2669, 0.2672, 0.2669, 0.2672, 0.2669, 0.2672, 0.2669, 0.2672, 0.534, 0.2671, 0.534, 0.0, 0.4711, 0.0, 0.4711, 0.2671, 0.534, 0.8012, 0.569, 0.8012, 0.569, 0.7383, 0.534, 0.7383, 0.2669, 0.2672, 0.2669, 0.2672, 0.2669, 0.2672, 0.2669, 0.2672, 0.2669, 0.2672, 0.2669, 0.2672, 0.2669, 0.2672, 0.2669, 0.2672, 0.2669, 0.2672, 0.2669, 0.2672, 0.2669, 0.2672, 0.2669, 0.2672, 0.2316, 0.5343, 0.2316, 0.4714, 1.878e-07, 0.4714, 7.436e-09, 0.5343, 0.2669, 0.2672, 0.2669, 0.2672, 0.2669, 0.2672, 0.2669, 0.2672, 0.2669, 0.2672, 0.2669, 0.2672, 0.2669, 0.2672, 0.2669, 0.2672, 0.2669, 0.2672, 0.2669, 0.2672, 0.2669, 0.2672, 0.2669, 0.2672, 0.534, 0.2671, 0.5801, 0.2671, 0.5801, 0.06284, 0.534, 0.06284, 0.534, 0.5341, 0.534, 0.2671, 0.3297, 0.2671, 0.3297, 0.5341, 0.2669, 0.2672, 0.2669, 0.2672, 0.2669, 0.2672, 0.2669, 0.2672, 0.7653, 0.2671, 0.8003, 0.2671, 0.8003, 0.06284, 0.7653, 0.06284, 0.2669, 0.2672, 0.2669, 0.2672, 0.2669, 0.2672, 0.2669, 0.2672, 0.5801, 0.2671, 0.6263, 0.2671, 0.6263, 0.2042, 0.5801, 0.2042, 0.534, 0.2671, 0.534, 0.4713, 0.5693, 0.4713, 0.5693, 0.2671, 0.2669, 0.5343, 0.2669, 0.4714, 0.2316, 0.4714, 0.2316, 0.5343, 0.2669, 0.4714, 0.2669, 0.2672, 0.2316, 0.2672, 0.2316, 0.4714, -7.959e-09, 0.2672, 0.2669, 0.267, 0.2669, 0.2317, -7.959e-09, 0.2319, 0.534, 0.4713, 0.534, 0.5341, 0.5693, 0.5341, 0.5693, 0.4713, 0.2669, 0.2672, 0.2669, 0.2672, 0.2669, 0.2672, 0.2669, 0.2672, 0.2669, 0.2672, 0.2669, 0.2672, 0.2669, 0.2672, 0.2669, 0.2672, 0.2669, 0.2672, 0.2669, 0.2672, 0.2669, 0.2672, 0.2669, 0.2672, 0.2118, 0.605, 0.1927, 0.5981, 0.1927, 0.6813, 0.2118, 0.6744, 0.2118, 0.6744, 0.1927, 0.6813, 0.2462, 0.7451, 0.2564, 0.7276, 0.8445, 0.2671, 0.8234, 0.2671, 0.8245, 0.3206, 0.8456, 0.3206, 0.5342, 0.9319, 0.6181, 0.9292, 0.6181, 0.8606, 0.5343, 0.8634, 0.4848, 0.7739, 0.4637, 0.774, 0.4637, 0.8427, 0.4848, 0.8426, 0.8233, -3.809e-09, 0.8022, -4.731e-09, 0.8003, 0.06378, 0.8214, 0.06378, 0.8667, 0.2671, 0.8456, 0.2671, 0.8466, 0.3453, 0.8677, 0.3453, 0.5343, 0.8634, 0.6181, 0.8606, 0.6178, 0.8012, 0.534, 0.8039, 0.2564, 0.5519, 0.2462, 0.5343, 0.1927, 0.5981, 0.2118, 0.605, 0.4495, 0.5486, 0.3675, 0.5341, 0.2954, 0.5758, 0.2669, 0.654, 0.2954, 0.7322, 0.3675, 0.7739, 0.4495, 0.7594, 0.503, 0.6956, 0.503, 0.6124, 0.2669, 0.2672, 0.2669, 0.2672, 0.2669, 0.2672, 0.2669, 0.2672, 0.2669, 0.2672, 0.2669, 0.2672, 0.2669, 0.2672, 0.2669, 0.2672, 0.2669, 0.2672, 0.2669, 0.2672, 0.2669, 0.2672, 0.2669, 0.2672, 0.2669, 0.2672, 0.2669, 0.2672, 0.2669, 0.2672, 0.2669, 0.2672, 0.2669, 0.2672, 0.2669, 0.2672, 0.2669, 0.2672, 0.2669, 0.2672, 0.2669, 0.2672, 0.2669, 0.2672, 0.2669, 0.2672, 0.2669, 0.2672, 0.2669, 0.2672, 0.2669, 0.2672, 0.2669, 0.2672, 0.2669, 0.2672, 0.2669, 0.2672, 0.2669, 0.2672, 0.2669, 0.2672, 0.2669, 0.2672, 0.2669, 0.2672, 0.2669, 0.2672, 0.2669, 0.2672, 0.2669, 0.2672, 0.2669, 0.2672, 0.2669, 0.2672, 0.2669, 0.2672, 0.2669, 0.2672, 0.2669, 0.2672, 0.2669, 0.2672, 0.2669, 0.2672, 0.2669, 0.2672, 0.2669, 0.2672, 0.2669, 0.2672, 0.2669, 0.2672, 0.2669, 0.2672, 0.2669, 0.2672, 0.2669, 0.2672, 0.2669, 0.2672, 0.2669, 0.2672, 0.2669, 0.2672, 0.2669, 0.2672, 0.2669, 0.2672, 0.2669, 0.2672, 0.2669, 0.2672, 0.2669, 0.2672, 0.2669, 0.2672, 0.2669, 0.2672, 0.2669, 0.2672, 0.2669, 0.2672, 0.2669, 0.2672, 0.2669, 0.2672, 0.2669, 0.2672, 0.2669, 0.2672, 0.2669, 0.2672, 0.2669, 0.2672, 0.8234, 0.3313, 0.8023, 0.3313, 0.8023, 0.4146, 0.8234, 0.4146, 0.08454, 0.774, 0.0005969, 0.7757, 3.049e-09, 0.8407, 0.08394, 0.839, 0.8214, 0.06378, 0.8003, 0.06378, 0.8003, 0.147, 0.8214, 0.147, 0.8677, 0.3453, 0.8466, 0.3453, 0.8456, 0.4236, 0.8667, 0.4236, 0.8234, 0.4146, 0.8023, 0.4146, 0.801, 0.4779, 0.8221, 0.4779, 0.6193, 0.8011, 0.6193, 0.8222, 0.6393, 0.8221, 0.6393, 0.801, 0.2149, 0.8982, 0.236, 0.8983, 0.2353, 0.8277, 0.2142, 0.8276, 0.8214, 0.147, 0.8003, 0.147, 0.8022, 0.2108, 0.8233, 0.2108, 0.214, 0.7451, 0.1929, 0.7451, 0.1931, 0.8268, 0.2142, 0.8268, 0.08394, 0.839, 3.049e-09, 0.8407, 0.0005688, 0.9061, 0.08451, 0.9044, 0.01014, 0.742, -1.809e-08, 0.7596, 0.082, 0.774, 0.07848, 0.7541, 0.07848, 0.7541, 0.082, 0.774, 0.1541, 0.7324, 0.1386, 0.7194, 0.1386, 0.7194, 0.1541, 0.7324, 0.1826, 0.6542, 0.1623, 0.6542, 0.1623, 0.6542, 0.1826, 0.6542, 0.1541, 0.5759, 0.1386, 0.589, 0.1386, 0.589, 0.1541, 0.5759, 0.082, 0.5343, 0.07848, 0.5543, 0.07848, 0.5543, 0.082, 0.5343, -2.277e-08, 0.5487, 0.01014, 0.5663, 0.9324, 0.8291, 0.9295, 0.9079, 0.9421, 0.9079, 0.9665, 0.8293, 0.975, 0.2738, 0.9366, 0.2671, 0.9029, 0.2865, 0.8896, 0.3231, 0.9029, 0.3597, 0.9366, 0.3792, 0.975, 0.3724, 1.0, 0.3426, 1.0, 0.3037, 0.3115, 0.9616, 0.3436, 0.9061, 0.3271, 0.8865, 0.2669, 0.9085, 0.2669, 0.8391, 0.3271, 0.861, 0.3436, 0.8415, 0.3115, 0.7859, 0.8942, 0.8292, 0.9155, 0.9079, 0.9295, 0.9079, 0.9324, 0.8291, 0.2669, 0.9085, 0.3271, 0.8865, 0.3271, 0.861, 0.2669, 0.8391, 0.3115, 0.7859, 0.3436, 0.8415, 0.3687, 0.837, 0.3798, 0.7739, 0.9252, 0.4926, 0.8459, 0.4816, 0.8456, 0.4925, 0.9245, 0.5222, 0.3798, 0.7739, 0.3687, 0.837, 0.3908, 0.8498, 0.4399, 0.8086, 0.9252, 0.4536, 0.8459, 0.4673, 0.8459, 0.4816, 0.9252, 0.4926, 0.2571, 0.8739, 0.236, 0.8739, 0.2361, 0.8892, 0.2572, 0.8892, 0.8456, 0.3206, 0.8245, 0.3206, 0.8245, 0.39, 0.8456, 0.39, 0.8221, 0.2671, 0.801, 0.2671, 0.8023, 0.3313, 0.8234, 0.3313, 0.907, 0.05482, 0.8233, 0.05315, 0.8233, 0.1225, 0.907, 0.1242, 0.8456, 0.39, 0.8245, 0.39, 0.8234, 0.4428, 0.8445, 0.4428, 0.8888, 0.3406, 0.8677, 0.3407, 0.8685, 0.4221, 0.8896, 0.422, 0.9086, 0.001669, 0.8249, 1.218e-08, 0.8233, 0.05315, 0.907, 0.05482, 0.2142, 0.8268, 0.1931, 0.8268, 0.1927, 0.8997, 0.2138, 0.8997, 0.2573, 0.7451, 0.2362, 0.7451, 0.2363, 0.8132, 0.2574, 0.8132, 0.1685, 0.8378, 0.08454, 0.8353, 0.08514, 0.9032, 0.1691, 0.9056, 0.5242, 0.7497, 0.5031, 0.7497, 0.503, 0.8319, 0.5241, 0.8319, 0.2574, 0.8132, 0.2363, 0.8132, 0.236, 0.8739, 0.2571, 0.8739, 0.2142, 0.8276, 0.2353, 0.8277, 0.236, 0.7452, 0.2149, 0.7451, 0.1691, 0.7765, 0.08514, 0.774, 0.08454, 0.8353, 0.1685, 0.8378, 0.8896, 0.2671, 0.8685, 0.2671, 0.8677, 0.3407, 0.8888, 0.3406, 0.3436, 0.8415, 0.3517, 0.8556, 0.3659, 0.8531, 0.3687, 0.837, 0.3995, 0.8738, 0.3832, 0.8738, 0.3783, 0.8872, 0.3908, 0.8978, 0.3436, 0.9061, 0.3517, 0.8919, 0.3425, 0.8809, 0.3271, 0.8865, 0.3271, 0.861, 0.3425, 0.8666, 0.3517, 0.8556, 0.3436, 0.8415, 0.3908, 0.8498, 0.3783, 0.8603, 0.3832, 0.8738, 0.3995, 0.8738, 0.3687, 0.9105, 0.3659, 0.8944, 0.3517, 0.8919, 0.3436, 0.9061, 0.3687, 0.837, 0.3659, 0.8531, 0.3783, 0.8603, 0.3908, 0.8498, 0.3908, 0.8978, 0.3783, 0.8872, 0.3659, 0.8944, 0.3687, 0.9105, 0.3271, 0.8865, 0.3425, 0.8809, 0.3425, 0.8666, 0.3271, 0.861, 0.8599, 0.1774, 0.8582, 0.2569, 0.8717, 0.2571, 0.8965, 0.1778, 0.3798, 0.9737, 0.3687, 0.9105, 0.3436, 0.9061, 0.3115, 0.9616, 0.8233, 0.1778, 0.8448, 0.2571, 0.8582, 0.2569, 0.8599, 0.1774, 0.8942, 0.75, 0.9194, 0.8291, 0.9315, 0.829, 0.9272, 0.7496, 0.4399, 0.939, 0.3908, 0.8978, 0.3687, 0.9105, 0.3798, 0.9737, 0.9272, 0.7496, 0.9315, 0.829, 0.9457, 0.8291, 0.9657, 0.75, 0.4637, 0.8738, 0.3995, 0.8738, 0.3908, 0.8978, 0.4399, 0.939, 0.9246, 0.4236, 0.8456, 0.4562, 0.8459, 0.4673, 0.9252, 0.4536, 0.4399, 0.8086, 0.3908, 0.8498, 0.3995, 0.8738, 0.4637, 0.8738, 0.6726, 2.438e-09, 0.6264, 4.457e-09, 0.6264, 0.267, 0.6726, 0.267, 0.6393, 0.8012, 0.659, 0.8012, 0.659, 0.5341, 0.6393, 0.5341, 0.6786, 0.5341, 0.659, 0.5341, 0.659, 0.8012, 0.6786, 0.8012, 0.1887, 0.774, 0.1691, 0.774, 0.1691, 0.8202, 0.1887, 0.8202, 0.7188, 4.163e-10, 0.6726, 2.436e-09, 0.6727, 0.267, 0.7189, 0.267, 0.8942, 0.5341, 0.6786, 0.5341, 0.6786, 0.7496, 0.8942, 0.7496, 0.5329, 0.5341, 0.5329, 0.5341, 0.5329, 0.7496, 0.5329, 0.7496, 0.533, 0.5341, 0.533, 0.5341, 0.5332, 0.7495, 0.5332, 0.7495, 0.2669, 0.4827, 0.2669, 0.4827, 0.2669, 0.2672, 0.2669, 0.2672, 0.5329, 0.7496, 0.5329, 0.7496, 0.533, 0.5341, 0.533, 0.5341, 0.533, 0.5341, 0.533, 0.5341, 0.533, 0.7496, 0.533, 0.7496, 0.5328, 0.5341, 0.5328, 0.5341, 0.5329, 0.7496, 0.5329, 0.7496, 0.2669, 0.2672, 0.2669, 0.2672, 0.2669, 0.4827, 0.2669, 0.4827, 0.5334, 0.7495, 0.5334, 0.7495, 0.5332, 0.5341, 0.5332, 0.5341, 0.533, 0.7496, 0.533, 0.7496, 0.533, 0.5341, 0.533, 0.5341, 0.5328, 0.5341, 0.5229, 0.5341, 0.5229, 0.7496, 0.5329, 0.7496, 0.1925, 0.5343, 0.1925, 0.5343, 0.1927, 0.7497, 0.1927, 0.7497, 0.503, 0.7497, 0.503, 0.7497, 0.503, 0.5341, 0.503, 0.5341, 0.5129, 0.7496, 0.5129, 0.7496, 0.513, 0.5341, 0.513, 0.5341, 0.6786, 0.7496, 0.6786, 0.9652, 0.8942, 0.9652, 0.8942, 0.7496, 0.1925, 0.5343, 0.1826, 0.5343, 0.1828, 0.7497, 0.1927, 0.7497, 0.503, 0.7497, 0.5129, 0.7497, 0.5129, 0.5341, 0.503, 0.5341, 0.5129, 0.7496, 0.5229, 0.7496, 0.5229, 0.5341, 0.513, 0.5341, 0.6394, 0.8469, 0.6701, 0.8469, 0.67, 0.8012, 0.6393, 0.8012, 0.801, 0.4838, 0.801, 0.5176, 0.8317, 0.5176, 0.8317, 0.4838, 0.26, 0.5343, 0.2564, 0.5403, 0.2564, 0.574, 0.26, 0.58, 0.26, 0.58, 0.2636, 0.574, 0.2636, 0.5403, 0.26, 0.5343, 0.8317, 0.5236, 0.8317, 0.5176, 0.801, 0.5176, 0.801, 0.5236, 0.801, 0.4779, 0.801, 0.4838, 0.8317, 0.4838, 0.8317, 0.4779, 0.4953, 0.7856, 0.4848, 0.7856, 0.4848, 0.7983, 0.4953, 0.7983, 0.2564, 0.6415, 0.2578, 0.6412, 0.2626, 0.6295, 0.2564, 0.6293, 0.2626, 0.6168, 0.2612, 0.6166, 0.2588, 0.6293, 0.2626, 0.6293, 0.2669, 0.6047, 0.2631, 0.6047, 0.2631, 0.6152, 0.2669, 0.6152, 0.2564, 0.6644, 0.2626, 0.6644, 0.2626, 0.6539, 0.2564, 0.6539, 0.2626, 0.6047, 0.2564, 0.6049, 0.2612, 0.6166, 0.2626, 0.6168, 0.2564, 0.6539, 0.2602, 0.6539, 0.2578, 0.6412, 0.2564, 0.6415, 0.4953, 0.7739, 0.4848, 0.7739, 0.4848, 0.7856, 0.4953, 0.7856, 0.2669, 0.2672, 0.2669, 0.2672, 0.2669, 0.2672, 0.2669, 0.2672, 0.2669, 0.2672, 0.2669, 0.2672, 0.2669, 0.2672, 0.2669, 0.2672, 0.6786, 0.8012, 0.6786, 0.5341, 0.6786, 0.5341, 0.6786, 0.8012, 0.6393, 0.801, 0.6391, 0.5341, 0.6391, 0.5341, 0.6393, 0.801, 0.2669, 0.2672, 0.2669, 0.2672, 0.2669, 0.2672, 0.2669, 0.2672, 0.2669, 0.2672, 0.2669, 0.2672, 0.2669, 0.2672, 0.2669, 0.2672, 0.2669, 0.2672, 0.2669, 0.2672, 0.2669, 0.2672, 0.2669, 0.2672, 0.2669, 0.2672, 0.2669, 0.2672, 0.2669, 0.2672, 0.2669, 0.2672, 0.2669, 0.2672, 0.2669, 0.2672, 0.2669, 0.2672, 0.2669, 0.2672, 0.2669, 0.2672, 0.2669, 0.2672, 0.2669, 0.2672, 0.2669, 0.2672, 0.2316, 0.4714, 1.878e-07, 0.4714, 1.878e-07, 0.4714, 0.2316, 0.4714, 0.801, 0.4713, 0.5693, 0.4713, 0.5693, 0.4713, 0.801, 0.4713, 0.5693, 0.4713, 0.5693, 0.2671, 0.5693, 0.2671, 0.5693, 0.4713, 0.2669, 0.2672, 0.2669, 0.2672, 0.2669, 0.2672, 0.2669, 0.2672, 0.2316, 0.2672, 0.2316, 0.4714, 0.2316, 0.4714, 0.2316, 0.2672, 0.2669, 0.2672, 0.2669, 0.2672, 0.2669, 0.2672, 0.2669, 0.2672, 0.2669, 0.2672, 0.2669, 0.2672, 0.2669, 0.2672, 0.2669, 0.2672, 0.2669, 0.2672, 0.2669, 0.2672, 0.2669, 0.2672, 0.2669, 0.2672, 0.7189, 0.267, 0.7188, 4.163e-10, 0.7188, 4.163e-10, 0.7189, 0.267, 0.6726, 2.436e-09, 0.6727, 0.267, 0.6727, 0.267, 0.6726, 2.436e-09, 0.7188, 4.163e-10, 0.6726, 2.436e-09, 0.6726, 2.436e-09, 0.7188, 4.163e-10, 0.6727, 0.267, 0.7189, 0.267, 0.7189, 0.267, 0.6727, 0.267])
me_cube.materials.append(mat_material)
me_cube.use_mirror_vertex_groups = False
me_cube.update()
me_cube_001 = bpy.data.meshes.new('Cube.001')
me_cube_001.from_pydata([(1.072, 0.6823, 1.272), (1.072, 0.6036, 1.272), (1.054, 0.6036, 1.089), (1.054, 0.6823, 1.089), (1.036, 0.6036, 1.184), (1.036, 0.6823, 1.184), (1.037, 0.6708, 1.262), (1.037, 0.6152, 1.262), (1.037, 0.6152, 1.101), (1.037, 0.6707, 1.101), (1.04, 0.6178, 1.182), (1.04, 0.6681, 1.182)], [], [(4, 2, 3, 5), (1, 4, 5, 0), (10, 8, 9, 11), (7, 10, 11, 6)])
me_cube_001.polygons.foreach_set('use_smooth', [True] * 4)
_uv = me_cube_001.uv_layers.new(name='UVMap')
_uv.uv.foreach_set('vector', [0.4953, 0.7856, 0.4953, 0.7983, 0.4848, 0.7983, 0.4848, 0.7856, 0.4953, 0.7739, 0.4953, 0.7856, 0.4848, 0.7856, 0.4848, 0.7739, 0.2564, 0.5922, 0.2564, 0.6047, 0.2669, 0.6047, 0.2669, 0.5922, 0.2564, 0.58, 0.2564, 0.5922, 0.2669, 0.5922, 0.2669, 0.58])
me_cube_001.materials.append(mat_material)
me_cube_001.use_mirror_vertex_groups = False
me_cube_001.update()

# ---- objects
ob_coffee_maker = bpy.data.objects.new('coffee maker', me_cube)
ob_coffee_maker_001 = bpy.data.objects.new('coffee maker.001', me_cube_001)

# ---- transforms, parenting, visibility, modifiers, constraints
ob_coffee_maker.location = (0.1776, -0.02927, 0.8446)
ob_coffee_maker.scale = (0.1007, 0.1007, 0.1499)
ob_coffee_maker.lock_rotations_4d = False
ob_coffee_maker.empty_display_type = 'ARROWS'
ob_coffee_maker.lineart.crease_threshold = 0.0
ob_coffee_maker_001.location = (0.1776, -0.02927, 0.8446)
ob_coffee_maker_001.scale = (0.1007, 0.1007, 0.1499)
ob_coffee_maker_001.lock_rotations_4d = False
ob_coffee_maker_001.empty_display_type = 'ARROWS'
ob_coffee_maker_001.lineart.crease_threshold = 0.0

# ---- collection membership
col_coffee_maker.objects.link(ob_coffee_maker)
col_coffee_maker.objects.link(ob_coffee_maker_001)

# ---- scene / render settings (as saved in the file)
scene.frame_start = 1; scene.frame_end = 250; scene.frame_set(1)
scene.render.engine = 'BLENDER_EEVEE_NEXT'
scene.cycles.sampling_pattern = 'TABULATED_SOBOL'
bpy.context.view_layer.update()

# ---- added for rendering (the .blend has no active camera and no usable light): camera, sun
cam_auto = bpy.data.cameras.new('AutoCamera')
cam_auto.lens = 50.0
cam_auto.sensor_width = 36.0
cam_auto.clip_end = 1000.0
ob_auto_camera = bpy.data.objects.new('AutoCamera', cam_auto)
scene.collection.objects.link(ob_auto_camera)
ob_auto_camera.location = (0.758474, -0.641944, 1.35871)
ob_auto_camera.rotation_euler = (1.09748, -7.21219e-08, 0.694738)
scene.camera = ob_auto_camera
light_auto_sun = bpy.data.lights.new('AutoSun', 'SUN')
light_auto_sun.energy = 3.0
light_auto_sun.angle = 0.0523599
ob_auto_sun = bpy.data.objects.new('AutoSun', light_auto_sun)
scene.collection.objects.link(ob_auto_sun)
ob_auto_sun.rotation_euler = (0.872665, 0.174533, 0.523599)
bpy.context.view_layer.update()
